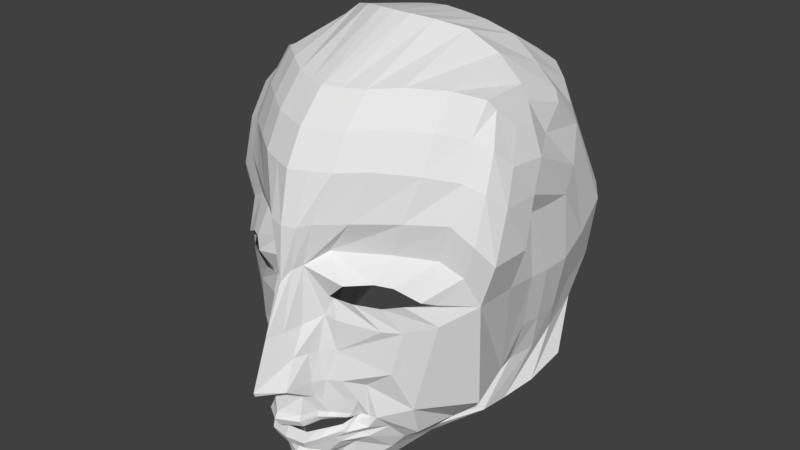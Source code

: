 # Source: main_Character.blend  (saved by Blender 2.77.0; exported with 4.5.12 LTS)
import bpy
from mathutils import Matrix  # noqa: F401  (used for matrix-valued properties, if any)

bpy.ops.wm.read_factory_settings(use_empty=True)
scene = bpy.context.scene
scene.name = 'Scene'

# ---- collections
col_collection_1 = bpy.data.collections.new('Collection 1'); scene.collection.children.link(col_collection_1)

# ---- world
world_world = bpy.data.worlds.new('World'); scene.world = world_world
world_world.color = (0.05088, 0.05088, 0.05088)
world_world.use_sun_shadow = False
world_world.sun_shadow_jitter_overblur = 0.0
world_world.cycles.sampling_method = 'MANUAL'

# ---- meshes
me_plane = bpy.data.meshes.new('Plane')
me_plane.from_pydata([(0.0, -0.3048, 5.078), (0.04724, -0.3145, 5.044), (0.0, -0.2227, 5.146), (0.04898, -0.2207, 5.09), (0.064, -0.3185, 4.997), (0.06006, -0.2262, 5.015), (0.08175, -0.3254, 4.977), (0.07781, -0.2262, 4.983), (0.1032, -0.3259, 4.962), (0.1143, -0.2253, 4.964), (0.125, -0.3302, 4.942), (0.1516, -0.2448, 4.916), (0.1335, -0.3412, 4.915), (0.1784, -0.3353, 4.91), (0.123, -0.3771, 4.963), (0.1529, -0.4031, 4.912), (0.1022, -0.3883, 4.986), (0.119, -0.428, 4.926), (0.0729, -0.4078, 5.013), (0.09753, -0.4475, 4.938), (0.05054, -0.4176, 5.035), (0.06389, -0.464, 4.991), (0.1309, -0.3591, 4.931), (0.1865, -0.3785, 4.871), (0.06283, -0.144, 4.989), (0.05215, -0.1466, 5.013), (0.03697, -0.1479, 5.05), (0.0, -0.4176, 5.045), (0.0, -0.464, 5.02), (0.09927, -0.1441, 4.962), (0.06283, -0.144, 5.002), (0.0, -0.167, 5.134), (0.03495, -0.0712, 5.013), (0.01819, -0.07768, 5.059), (0.0, -0.08635, 5.102), (0.03495, 0.0858, 4.999), (0.01819, 0.07713, 5.022), (0.0, 0.04573, 5.043), (0.07033, -0.04744, 4.97), (0.08503, 0.007024, 4.968), (0.07276, 0.1166, 4.949), (0.1376, 0.05698, 4.978), (0.2928, 0.1084, 4.815), (0.2307, 0.053, 4.906), (0.3469, 0.07279, 4.792), (0.2854, 0.01918, 4.872), (0.372, -0.01053, 4.756), (0.3055, 0.008375, 4.842), (0.3104, -0.05232, 4.837), (0.2483, 0.003091, 4.89), (0.2418, -0.07539, 4.885), (0.201, -0.00925, 4.915), (0.2019, -0.07271, 4.916), (0.1416, -0.002499, 4.95), (0.1038, -0.05305, 4.968), (0.09301, 0.001433, 4.961), (0.1922, 0.06015, 4.931), (0.2033, 0.1206, 4.879), (0.2164, -0.1957, 4.899), (0.2501, -0.3096, 4.853), (0.1995, -0.4308, 4.826), (0.1721, -0.4658, 4.844), (0.1134, -0.5093, 4.924), (0.04895, -0.5302, 4.975), (0.2433, -0.3967, 4.826), (0.0, -0.5319, 5.015), (0.3456, -0.3237, 4.709), (0.2186, -0.4516, 4.708), (0.1979, -0.4787, 4.712), (0.1516, -0.5169, 4.815), (0.08721, -0.5572, 4.913), (0.2536, -0.415, 4.696), (0.0, -0.558, 4.993), (0.0, -0.2113, 5.15), (0.0, -0.25, 5.081), (0.04526, -0.2645, 5.033), (0.06203, -0.2687, 5.011), (0.07102, -0.2789, 4.988), (0.1133, -0.2813, 4.956), (0.1383, -0.2875, 4.935), (0.1559, -0.3383, 4.911), (0.138, -0.3901, 4.922), (0.1106, -0.4054, 4.97), (0.08521, -0.4373, 4.988), (0.05721, -0.4408, 4.967), (0.1587, -0.3688, 4.919), (0.0, -0.4408, 4.999), (0.0, -0.3443, 5.076), (0.05261, -0.3463, 5.041), (0.06502, -0.3471, 4.994), (0.07816, -0.3485, 4.975), (0.09405, -0.3486, 4.959), (0.1102, -0.3494, 4.94), (0.1164, -0.3517, 4.912), (0.1087, -0.359, 4.961), (0.09329, -0.3613, 4.983), (0.07161, -0.3653, 5.01), (0.05506, -0.3673, 5.033), (0.1145, -0.3553, 4.928), (0.0, -0.3673, 5.042), (0.08024, -0.3351, 4.987), (0.09935, -0.3355, 4.971), (0.117, -0.3694, 4.972), (0.09844, -0.3769, 4.995), (0.0, -0.3214, 5.087), (0.0495, -0.3279, 5.053), (0.06443, -0.3305, 5.006), (0.07235, -0.3899, 5.022), (0.05244, -0.3964, 5.045), (0.0, -0.3964, 5.054), (0.124, -0.3575, 4.94), (0.1187, -0.3383, 4.952), (0.1263, -0.3456, 4.924), (0.06497, 0.2009, 4.999), (0.03956, 0.1922, 5.022), (0.0, 0.1918, 5.031), (0.1352, 0.2054, 4.949), (0.321, 0.2074, 4.815), (0.3746, 0.1605, 4.792), (0.4093, 0.1082, 4.756), (0.2333, 0.2094, 4.879), (0.1034, 0.3283, 4.964), (0.047, 0.325, 4.986), (0.0, 0.3246, 5.003), (0.1718, 0.3329, 4.914), (0.3291, 0.3037, 4.781), (0.3758, 0.2818, 4.758), (0.2624, 0.3225, 4.843), (0.1034, 0.4148, 4.916), (0.047, 0.4115, 4.938), (0.0, 0.4111, 4.955), (0.1718, 0.4194, 4.866), (0.3166, 0.3933, 4.737), (0.3625, 0.3697, 4.714), (0.256, 0.411, 4.798), (0.1034, 0.4921, 4.845), (0.047, 0.4889, 4.868), (0.0, 0.4884, 4.884), (0.1698, 0.4975, 4.796), (0.312, 0.4664, 4.674), (0.3257, 0.4419, 4.657), (0.2514, 0.4895, 4.728), (0.1028, 0.5969, 4.6), (0.04689, 0.6042, 4.621), (0.0, 0.6056, 4.625), (0.1699, 0.577, 4.56), (0.3029, 0.4636, 4.526), (0.3235, 0.4253, 4.525), (0.2429, 0.529, 4.537), (0.114, 0.5551, 4.411), (0.05331, 0.568, 4.423), (0.0, 0.5723, 4.423), (0.1834, 0.5236, 4.385), (0.3158, 0.4156, 4.393), (0.3314, 0.3872, 4.403), (0.2555, 0.4681, 4.389), (0.1536, 0.4467, 4.234), (0.09689, 0.4682, 4.243), (0.0, 0.4733, 4.245), (0.2095, 0.423, 4.23), (0.3008, 0.3414, 4.29), (0.3257, 0.2998, 4.299), (0.2563, 0.395, 4.261), (0.1197, 0.2383, 4.11), (0.0678, 0.2643, 4.115), (0.0, 0.2734, 4.116), (0.1798, 0.1901, 4.104), (0.3173, 0.08506, 4.158), (0.3424, 0.05386, 4.186), (0.2483, 0.1581, 4.133), (0.1042, 0.05824, 4.075), (0.05445, 0.0813, 4.077), (0.0, 0.08964, 4.062), (0.1589, 0.01193, 4.073), (0.2874, -0.1091, 4.132), (0.3082, -0.1312, 4.165), (0.2268, -0.0411, 4.09), (0.08789, -0.05225, 4.093), (0.03912, -0.03058, 4.07), (0.0, -0.02249, 4.072), (0.1444, -0.09825, 4.136), (0.2763, -0.227, 4.195), (0.3002, -0.2471, 4.228), (0.2109, -0.1634, 4.152), (0.3721, -0.01432, 4.633), (0.4024, 0.237, 4.709), (0.3841, 0.3215, 4.665), (0.3489, 0.3941, 4.608), (0.3141, -0.3082, 4.57), (0.2398, -0.4188, 4.638), (0.4095, 0.1041, 4.634), (0.3957, 0.2272, 4.589), (0.3849, 0.3085, 4.551), (0.3507, 0.382, 4.542), (0.3314, 0.3872, 4.403), (0.3257, 0.2998, 4.299), (0.3424, 0.05386, 4.186), (0.3082, -0.1312, 4.165), (0.3002, -0.2471, 4.228), (0.3314, 0.3872, 4.403), (0.3257, 0.2998, 4.299), (0.3424, 0.05386, 4.186), (0.3082, -0.1312, 4.165), (0.3002, -0.2471, 4.228), (0.343, 0.333, 4.472), (0.3603, 0.2132, 4.357), (0.3644, -0.0005425, 4.297), (0.3219, -0.1688, 4.279), (0.3144, -0.2817, 4.343), (0.3743, 0.1583, 4.5), (0.38, 0.1616, 4.42), (0.3725, -0.03594, 4.383), (0.3361, -0.197, 4.366), (0.3157, -0.3092, 4.429), (0.3687, -0.0376, 4.462), (0.3387, -0.1997, 4.445), (0.3006, -0.3113, 4.508), (0.3717, 0.1626, 4.561), (0.3627, -0.03444, 4.524), (0.334, -0.1965, 4.507), (0.3141, -0.3082, 4.57), (0.3717, 0.1626, 4.561), (0.3627, -0.03444, 4.524), (0.334, -0.1965, 4.507), (0.3141, -0.3082, 4.57), (0.3717, 0.1626, 4.561), (0.3627, -0.03444, 4.524), (0.334, -0.1965, 4.507), (0.09439, -0.1765, 4.175), (0.04204, -0.152, 4.153), (0.0, -0.1446, 4.108), (0.1547, -0.2288, 4.219), (0.3037, -0.3625, 4.278), (0.3298, -0.3837, 4.311), (0.2318, -0.2968, 4.235), (0.3298, -0.3837, 4.311), (0.3298, -0.3837, 4.311), (0.3186, -0.4175, 4.425), (0.2905, -0.4425, 4.512), (0.2793, -0.4441, 4.591)], [(24, 30), (29, 30)], [(74, 75, 3, 2), (75, 1, 4, 76), (76, 4, 6, 77), (77, 6, 8, 78), (78, 8, 10, 79), (79, 10, 12, 80), (85, 22, 14, 81), (82, 16, 18, 83), (83, 18, 20, 84), (80, 12, 22, 85), (84, 20, 27, 86), (5, 7, 24, 25), (81, 14, 16, 82), (7, 9, 29, 24), (3, 5, 25, 26), (29, 54, 38, 24), (2, 3, 26, 32, 33, 34, 31, 73), (24, 38, 32, 26, 25), (34, 33, 36, 37), (33, 32, 35, 36), (35, 32, 38, 39), (35, 39, 41, 40), (57, 56, 43, 42), (42, 43, 45, 44), (44, 45, 47, 46), (46, 47, 49, 48), (48, 49, 51, 50), (50, 51, 53, 52), (52, 53, 55, 54), (40, 41, 56, 57), (38, 54, 55, 39), (11, 13, 59, 58), (21, 28, 65, 63), (17, 19, 62, 61), (23, 15, 60, 64), (13, 23, 64, 59), (19, 21, 63, 62), (9, 11, 58, 29), (15, 17, 61, 60), (52, 54, 29, 58, 50), (50, 58, 59, 48), (60, 61, 68, 67), (64, 60, 67, 71), (61, 62, 69, 68), (59, 64, 71, 66), (63, 65, 72, 70), (62, 63, 70, 69), (48, 59, 66, 46), (15, 81, 82, 17), (21, 84, 86, 28), (13, 80, 85, 23), (19, 83, 84, 21), (17, 82, 83, 19), (23, 85, 81, 15), (11, 79, 80, 13), (9, 78, 79, 11), (7, 77, 78, 9), (5, 76, 77, 7), (3, 75, 76, 5), (0, 1, 75, 74), (101, 100, 90, 91), (103, 102, 94, 95), (105, 104, 87, 88), (100, 106, 89, 90), (106, 105, 88, 89), (108, 107, 96, 97), (107, 103, 95, 96), (109, 108, 97, 99), (102, 110, 98, 94), (112, 111, 92, 93), (110, 112, 93, 98), (111, 101, 91, 92), (10, 8, 101, 111), (22, 12, 112, 110), (12, 10, 111, 112), (14, 22, 110, 102), (27, 20, 108, 109), (18, 16, 103, 107), (20, 18, 107, 108), (4, 1, 105, 106), (6, 4, 106, 100), (1, 0, 104, 105), (16, 14, 102, 103), (8, 6, 100, 101), (37, 36, 114, 115), (35, 40, 116, 113), (44, 46, 119, 118), (40, 57, 120, 116), (57, 42, 117, 120), (36, 35, 113, 114), (42, 44, 118, 117), (116, 120, 127, 124), (115, 114, 122, 123), (120, 117, 125, 127), (117, 118, 126, 125), (113, 116, 124, 121), (114, 113, 121, 122), (127, 125, 132, 134), (124, 127, 134, 131), (123, 122, 129, 130), (125, 126, 133, 132), (121, 124, 131, 128), (122, 121, 128, 129), (131, 134, 141, 138), (130, 129, 136, 137), (132, 133, 140, 139), (128, 131, 138, 135), (129, 128, 135, 136), (134, 132, 139, 141), (137, 136, 143, 144), (139, 140, 147, 146), (135, 138, 145, 142), (136, 135, 142, 143), (141, 139, 146, 148), (138, 141, 148, 145), (146, 147, 154, 153), (142, 145, 152, 149), (143, 142, 149, 150), (148, 146, 153, 155), (145, 148, 155, 152), (144, 143, 150, 151), (153, 154, 161, 160), (149, 152, 159, 156), (150, 149, 156, 157), (155, 153, 160, 162), (152, 155, 162, 159), (151, 150, 157, 158), (160, 161, 168, 167), (156, 159, 166, 163), (157, 156, 163, 164), (162, 160, 167, 169), (159, 162, 169, 166), (158, 157, 164, 165), (167, 168, 175, 174), (163, 166, 173, 170), (164, 163, 170, 171), (169, 167, 174, 176), (166, 169, 176, 173), (165, 164, 171, 172), (170, 173, 180, 177), (171, 170, 177, 178), (176, 174, 181, 183), (173, 176, 183, 180), (172, 171, 178, 179), (174, 175, 182, 181), (140, 133, 186, 187), (133, 126, 185, 186), (126, 118, 119, 185), (185, 119, 190, 191), (186, 185, 191, 192), (46, 66, 188, 184), (66, 71, 189, 188), (187, 186, 192, 193), (119, 46, 184, 190), (140, 187, 193, 147), (161, 154, 194, 195), (182, 175, 197, 198), (175, 168, 196, 197), (168, 161, 195, 196), (195, 194, 199, 200), (198, 197, 202, 203), (196, 195, 200, 201), (197, 196, 201, 202), (202, 201, 206, 207), (200, 199, 204, 205), (203, 202, 207, 208), (201, 200, 205, 206), (147, 193, 204, 199, 194, 154), (207, 206, 211, 212), (205, 204, 192, 210), (208, 207, 212, 213), (206, 205, 210, 211), (192, 204, 193), (213, 212, 215, 216), (212, 211, 214, 215), (211, 210, 209, 214), (216, 215, 219, 220), (214, 209, 217, 218), (215, 214, 218, 219), (220, 219, 223, 224), (218, 217, 221, 222), (219, 218, 222, 223), (224, 223, 227, 188), (222, 221, 225, 226), (223, 222, 226, 227), (191, 209, 210, 192), (225, 209, 191), (191, 190, 225), (184, 226, 225, 190), (226, 184, 224, 227), (178, 177, 228, 229), (181, 182, 233, 232), (208, 213, 238, 237), (179, 178, 229, 230), (203, 208, 237, 236), (198, 203, 236, 235), (183, 181, 232, 234), (177, 180, 231, 228), (213, 216, 239, 238), (182, 198, 235, 233), (180, 183, 234, 231), (189, 239, 216, 220, 224, 188), (67, 239, 189, 71), (68, 239, 67)])
me_plane.use_remesh_preserve_volume = False
me_plane.use_remesh_preserve_attributes = False
me_plane.use_mirror_vertex_groups = False
me_plane.update()

# ---- objects
ob_plane = bpy.data.objects.new('Plane', me_plane)

# ---- transforms, parenting, visibility, modifiers, constraints
ob_plane.location = (-0.07289, 4.678, 8.241)
ob_plane.rotation_euler = (1.571, 0.0, 0.0)
ob_plane.lineart.crease_threshold = 0.0
_m = ob_plane.modifiers.new('Mirror', 'MIRROR')
_m.use_clip = True

# ---- collection membership
col_collection_1.objects.link(ob_plane)

# ---- scene / render settings (as saved in the file)
scene.frame_start = 1; scene.frame_end = 250; scene.frame_set(1)
scene.render.engine = 'BLENDER_EEVEE_NEXT'
scene.render.resolution_percentage = 50
scene.render.dither_intensity = 0.0
scene.cycles.use_denoising = False
scene.cycles.samples = 128
scene.cycles.sampling_pattern = 'TABULATED_SOBOL'
scene.cycles.light_sampling_threshold = 0.0
scene.cycles.use_adaptive_sampling = False
scene.cycles.use_light_tree = False
scene.cycles.blur_glossy = 0.0
scene.cycles.sample_clamp_indirect = 0.0
scene.view_settings.view_transform = 'Standard'
bpy.context.view_layer.update()

# ---- added for rendering (the .blend has no active camera and no usable light): camera, sun
cam_auto = bpy.data.cameras.new('AutoCamera')
cam_auto.lens = 50.0
cam_auto.sensor_width = 36.0
cam_auto.clip_end = 1000.0
ob_auto_camera = bpy.data.objects.new('AutoCamera', cam_auto)
scene.collection.objects.link(ob_auto_camera)
ob_auto_camera.location = (1.58402, -1.91605, 9.59042)
ob_auto_camera.rotation_euler = (1.09748, -7.21219e-08, 0.694738)
scene.camera = ob_auto_camera
light_auto_sun = bpy.data.lights.new('AutoSun', 'SUN')
light_auto_sun.energy = 3.0
light_auto_sun.angle = 0.0523599
ob_auto_sun = bpy.data.objects.new('AutoSun', light_auto_sun)
scene.collection.objects.link(ob_auto_sun)
ob_auto_sun.rotation_euler = (0.872665, 0.174533, 0.523599)
bpy.context.view_layer.update()
